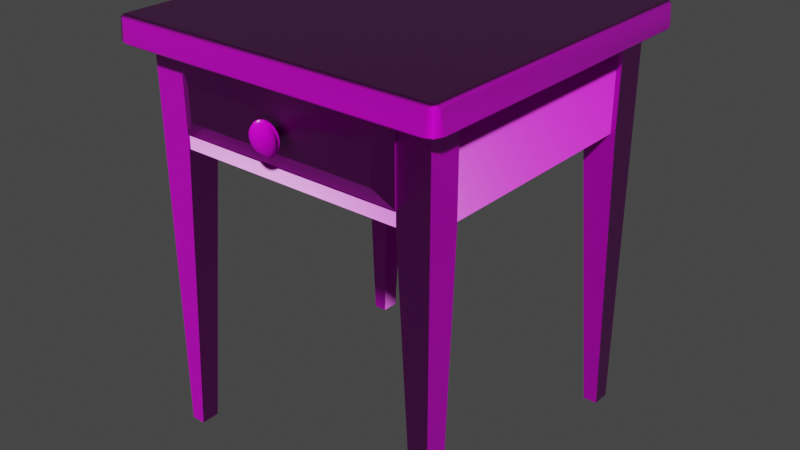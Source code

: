 # Source: painted_wooden_nightstand_4k.blend  (saved by Blender 4.0.36; exported with 4.5.12 LTS)
import bpy
from mathutils import Matrix  # noqa: F401  (used for matrix-valued properties, if any)

bpy.ops.wm.read_factory_settings(use_empty=True)
scene = bpy.context.scene
scene.name = 'Scene'

# ---- collections
col_painted_wooden_nightstand = bpy.data.collections.new('painted_wooden_nightstand'); scene.collection.children.link(col_painted_wooden_nightstand)

# ---- images (referenced by path relative to the original .blend; pixels are not part of the script)
import os
ASSET_DIR = os.environ.get("B2B_ASSET_DIR", "")  # directory of the original .blend (textures are referenced by path, not embedded)
HERE = os.path.dirname(os.path.abspath(__file__))  # packed textures are extracted next to this script under _unpacked/

def load_image(name, relpath, width, height, colorspace="sRGB"):
    """Load a texture the original file referenced (path relative to the .blend, or extracted next to this script)."""
    p = next((c for c in (os.path.join(HERE, relpath), os.path.join(ASSET_DIR, relpath)) if relpath and os.path.exists(c)), "")
    if p:
        img = bpy.data.images.load(p, check_existing=True)
        img.name = name
    else:  # same state as the original file: an image datablock whose file is absent (Cycles renders it pink)
        img = bpy.data.images.new(name, width, height)
        img.source = "FILE"
        img.filepath = "//" + (relpath or name)
    img.colorspace_settings.name = colorspace
    return img
img_painted_wooden_nightstand_diff_png = load_image('painted_wooden_nightstand_diff.png', 'textures/painted_wooden_nightstand_diff_4k.jpg', 1024, 1024, 'sRGB')
img_painted_wooden_nightstand_rough_png = load_image('painted_wooden_nightstand_rough.png', 'textures/painted_wooden_nightstand_rough_4k.exr', 1024, 1024, 'Non-Color')
img_painted_wooden_nightstand_nor_gl_png = load_image('painted_wooden_nightstand_nor_gl.png', 'textures/painted_wooden_nightstand_nor_gl_4k.exr', 1024, 1024, 'Non-Color')

# ---- materials (node trees are filled in below, after node groups)
mat_painted_wooden_nightstand = bpy.data.materials.new('painted_wooden_nightstand')
mat_painted_wooden_nightstand.use_transparent_shadow = False

# ---- node groups
ng_auto_smooth = bpy.data.node_groups.new('Auto Smooth', 'GeometryNodeTree')
_s = ng_auto_smooth.interface.new_socket(name='Geometry', in_out='OUTPUT', socket_type='NodeSocketGeometry')
_s = ng_auto_smooth.interface.new_socket(name='Geometry', in_out='INPUT', socket_type='NodeSocketGeometry')
_s = ng_auto_smooth.interface.new_socket(name='Angle', in_out='INPUT', socket_type='NodeSocketFloat')
_s.subtype = 'ANGLE'
_s.min_value = 0.0
_s.max_value = 3.142
ng_auto_smooth.is_modifier = True
_N = ng_auto_smooth.nodes; _L = ng_auto_smooth.links
n0 = _N.new('NodeGroupOutput'); n0.name = 'Group Output'; n0.location = (480, -100)
n1 = _N.new('NodeGroupInput'); n1.name = 'Group Input'; n1.location = (-420, -300)
n2 = _N.new('NodeGroupInput'); n2.name = 'Group Input.001'; n2.location = (-60, -100)
n3 = _N.new('GeometryNodeSetShadeSmooth'); n3.name = 'Set Shade Smooth'; n3.location = (120, -100)
n3.domain = 'EDGE'
n4 = _N.new('GeometryNodeSetShadeSmooth'); n4.name = 'Set Shade Smooth.001'; n4.location = (300, -100)
n5 = _N.new('GeometryNodeInputMeshEdgeAngle'); n5.name = 'Edge Angle'; n5.location = (-420, -220)
n6 = _N.new('GeometryNodeInputEdgeSmooth'); n6.name = 'Is Edge Smooth'; n6.location = (-60, -160)
n7 = _N.new('GeometryNodeInputShadeSmooth'); n7.name = 'Is Face Smooth'; n7.location = (-240, -340)
n8 = _N.new('FunctionNodeBooleanMath'); n8.name = 'Boolean Math'; n8.location = (-60, -220)
n9 = _N.new('FunctionNodeCompare'); n9.name = 'Compare'; n9.location = (-240, -180)
n9.operation = 'LESS_EQUAL'
_L.new(n5.outputs[0], n9.inputs[0])
_L.new(n4.outputs[0], n0.inputs[0])
_L.new(n1.outputs[1], n9.inputs[1])
_L.new(n9.outputs[0], n8.inputs[0])
_L.new(n7.outputs[0], n8.inputs[1])
_L.new(n2.outputs[0], n3.inputs[0])
_L.new(n6.outputs[0], n3.inputs[1])
_L.new(n3.outputs[0], n4.inputs[0])
_L.new(n8.outputs[0], n3.inputs[2])
n0.is_active_output = True

# ---- material node trees
mat_painted_wooden_nightstand.use_nodes = True; mat_painted_wooden_nightstand.node_tree.nodes.clear()
_N = mat_painted_wooden_nightstand.node_tree.nodes; _L = mat_painted_wooden_nightstand.node_tree.links
n0 = _N.new('ShaderNodeOutputMaterial'); n0.name = 'Material Output'; n0.location = (300, 300)
n1 = _N.new('ShaderNodeBsdfPrincipled'); n1.name = 'Principled BSDF'; n1.location = (10, 300)
n1.inputs[3].default_value = 1.45
n2 = _N.new('ShaderNodeTexImage'); n2.name = 'Image Texture'; n2.location = (86, -40)
n2.label = 'Base Color'
n2.image = img_painted_wooden_nightstand_diff_png
n3 = _N.new('ShaderNodeTexImage'); n3.name = 'Image Texture.001'; n3.location = (86, -320)
n3.label = 'Roughness'
n3.image = img_painted_wooden_nightstand_rough_png
n4 = _N.new('ShaderNodeTexImage'); n4.name = 'Image Texture.002'; n4.location = (86, -600)
n4.label = 'Normal'
n4.image = img_painted_wooden_nightstand_nor_gl_png
n5 = _N.new('ShaderNodeNormalMap'); n5.name = 'Normal Map'; n5.location = (-240, -60)
n6 = _N.new('ShaderNodeMapping'); n6.name = 'Mapping'; n6.location = (230, -40)
n7 = _N.new('NodeReroute'); n7.name = 'Reroute'; n7.location = (36, -495)
n7.width = 16
n7.socket_idname = 'NodeSocketVector'
n8 = _N.new('ShaderNodeTexCoord'); n8.name = 'Texture Coordinate'; n8.location = (30, -40)
n9 = _N.new('NodeFrame'); n9.name = 'Frame'; n9.location = (-1270, 340)
n9.label = 'Mapping'
n9.width = 400
n10 = _N.new('NodeFrame'); n10.name = 'Frame.001'; n10.location = (-626, 540)
n10.label = 'Textures'
n10.width = 356
n2.parent = n10
n3.parent = n10
n4.parent = n10
n6.parent = n9
n7.parent = n10
n8.parent = n9
_L.new(n1.outputs[0], n0.inputs[0])
_L.new(n2.outputs[0], n1.inputs[0])
_L.new(n3.outputs[0], n1.inputs[2])
_L.new(n4.outputs[0], n5.inputs[1])
_L.new(n5.outputs[0], n1.inputs[5])
_L.new(n7.outputs[0], n2.inputs[0])
_L.new(n7.outputs[0], n3.inputs[0])
_L.new(n7.outputs[0], n4.inputs[0])
_L.new(n6.outputs[0], n7.inputs[0])
_L.new(n8.outputs[2], n6.inputs[0])
n0.is_active_output = True

# ---- world
world_world = bpy.data.worlds.new('World'); scene.world = world_world
world_world.use_nodes = True; world_world.node_tree.nodes.clear()
_N = world_world.node_tree.nodes; _L = world_world.node_tree.links
n0 = _N.new('ShaderNodeOutputWorld'); n0.name = 'World Output'; n0.location = (300, 300)
n1 = _N.new('ShaderNodeBackground'); n1.name = 'Background'; n1.location = (10, 300)
n1.inputs[0].default_value = (0.05088, 0.05088, 0.05088, 1.0)
_L.new(n1.outputs[0], n0.inputs[0])
n0.is_active_output = True
world_world.color = (0.05088, 0.05088, 0.05088)
world_world.use_sun_shadow = False
world_world.sun_shadow_jitter_overblur = 0.0

# ---- meshes
me_nightstand_024 = bpy.data.meshes.new('nightstand.024')
me_nightstand_024.from_pydata([(-0.2206, -0.2204, -1.672e-08), (-0.1992, -0.2204, -1.672e-08), (-0.2206, -0.1924, -1.672e-08), (-0.1992, -0.1924, -1.672e-08), (-0.2206, -0.1723, 0.4416), (-0.2206, -0.2204, 0.5807), (-0.1724, -0.2204, 0.4416), (-0.1724, -0.1723, 0.4416), (-0.2206, -0.1723, 0.5807), (-0.1724, -0.2204, 0.5807), (-0.1724, -0.1723, 0.5807), (0.2206, -0.2204, 1.672e-08), (0.1992, -0.2204, 1.672e-08), (0.2206, -0.1924, 1.672e-08), (0.1992, -0.1924, 1.672e-08), (0.2206, -0.1723, 0.4416), (0.2206, -0.2204, 0.5807), (0.1724, -0.2204, 0.4416), (0.1724, -0.1723, 0.4416), (0.2206, -0.1723, 0.5807), (0.1724, -0.2204, 0.5807), (0.1724, -0.1723, 0.5807), (-0.2206, 0.2204, 3.345e-08), (-0.1992, 0.2204, 3.345e-08), (-0.2206, 0.1924, 3.345e-08), (-0.1992, 0.1924, 3.345e-08), (-0.2206, 0.1723, 0.4416), (-0.2206, 0.2204, 0.5807), (-0.1724, 0.2204, 0.4416), (-0.1724, 0.1723, 0.4416), (-0.2206, 0.1723, 0.5807), (-0.1724, 0.2204, 0.5807), (-0.1724, 0.1723, 0.5807), (0.2206, 0.2204, 3.345e-08), (0.1992, 0.2204, 3.345e-08), (0.2206, 0.1924, 3.345e-08), (0.1992, 0.1924, 3.345e-08), (0.2206, 0.1723, 0.4416), (0.2206, 0.2204, 0.5807), (0.1724, 0.2204, 0.4416), (0.1724, 0.1723, 0.4416), (0.2206, 0.1723, 0.5807), (0.1724, 0.2204, 0.5807), (0.1724, 0.1723, 0.5807), (-0.2125, -0.1764, 0.444), (-0.1798, -0.1764, 0.444), (-0.2125, 0.1765, 0.444), (-0.1798, 0.1765, 0.444), (-0.2125, -0.1764, 0.5819), (-0.1798, -0.1764, 0.5819), (-0.2125, 0.1765, 0.5819), (-0.1798, 0.1765, 0.5819), (0.1808, -0.1764, 0.444), (0.2135, -0.1764, 0.444), (0.1808, 0.1765, 0.444), (0.2135, 0.1765, 0.444), (0.1808, -0.1764, 0.5819), (0.2135, -0.1764, 0.5819), (0.1808, 0.1765, 0.5819), (0.2135, 0.1765, 0.5819), (0.1746, 0.1808, 0.444), (0.1746, 0.2135, 0.444), (-0.1783, 0.1808, 0.444), (-0.1783, 0.2135, 0.444), (0.1746, 0.1808, 0.5819), (0.1746, 0.2135, 0.5819), (-0.1783, 0.1808, 0.5819), (-0.1783, 0.2135, 0.5819), (-0.2441, -0.2445, 0.6155), (-0.2472, -0.2476, 0.6115), (-0.2397, -0.251, 0.6115), (-0.2505, -0.2401, 0.6115), (-0.2441, 0.2399, 0.6155), (-0.2505, 0.2355, 0.6115), (-0.2472, 0.243, 0.6115), (-0.2397, 0.2464, 0.6115), (0.2419, -0.2445, 0.6155), (0.2483, -0.2401, 0.6115), (0.2449, -0.2476, 0.6115), (0.2374, -0.251, 0.6115), (0.2419, 0.2399, 0.6155), (0.2374, 0.2464, 0.6115), (0.2449, 0.243, 0.6115), (0.2483, 0.2355, 0.6115), (-0.2337, -0.2502, 0.5777), (-0.2498, -0.2342, 0.5777), (-0.2451, -0.2455, 0.5777), (-0.2377, -0.2539, 0.5813), (-0.2534, -0.2381, 0.5813), (-0.2488, -0.2492, 0.5813), (-0.2498, 0.2296, 0.5777), (-0.2337, 0.2456, 0.5777), (-0.2451, 0.2409, 0.5777), (-0.2534, 0.2335, 0.5813), (-0.2377, 0.2492, 0.5813), (-0.2488, 0.2446, 0.5813), (0.2475, -0.2342, 0.5777), (0.2315, -0.2502, 0.5777), (0.2428, -0.2455, 0.5777), (0.2512, -0.2381, 0.5813), (0.2354, -0.2539, 0.5813), (0.2465, -0.2492, 0.5813), (0.2315, 0.2456, 0.5777), (0.2475, 0.2296, 0.5777), (0.2428, 0.2409, 0.5777), (0.2354, 0.2492, 0.5813), (0.2512, 0.2335, 0.5813), (0.2465, 0.2446, 0.5813), (-0.1818, -0.2179, 0.4444), (-0.1818, -0.2179, 0.4652), (-0.1818, -0.186, 0.4444), (-0.1818, -0.186, 0.4652), (0.1775, -0.186, 0.4652), (0.1775, -0.186, 0.4444), (0.1775, -0.2179, 0.4444), (0.1775, -0.2179, 0.4652), (-0.1818, -0.2179, 0.5652), (-0.1818, -0.2179, 0.586), (-0.1818, -0.186, 0.5652), (-0.1818, -0.186, 0.586), (0.1775, -0.186, 0.586), (0.1775, -0.186, 0.5652), (0.1775, -0.2179, 0.5652), (0.1775, -0.2179, 0.586), (-0.2337, 0.2296, 0.5777), (0.2315, 0.2296, 0.5777), (0.2315, -0.2342, 0.5777), (-0.2337, -0.2342, 0.5777)], [], [(0, 2, 3, 1), (7, 4, 8, 10), (3, 2, 4, 7), (0, 1, 6, 5), (1, 3, 7, 6), (2, 0, 5, 4), (5, 6, 9), (6, 7, 10, 9), (4, 5, 8), (11, 12, 14, 13), (18, 21, 19, 15), (14, 18, 15, 13), (11, 16, 17, 12), (12, 17, 18, 14), (13, 15, 16, 11), (16, 20, 17), (17, 20, 21, 18), (15, 19, 16), (22, 23, 25, 24), (29, 32, 30, 26), (25, 29, 26, 24), (22, 27, 28, 23), (23, 28, 29, 25), (24, 26, 27, 22), (27, 31, 28), (28, 31, 32, 29), (26, 30, 27), (33, 35, 36, 34), (40, 37, 41, 43), (36, 35, 37, 40), (33, 34, 39, 38), (34, 36, 40, 39), (35, 33, 38, 37), (38, 39, 42), (39, 40, 43, 42), (37, 38, 41), (44, 46, 47, 45), (45, 47, 51, 49), (46, 44, 48, 50), (52, 54, 55, 53), (53, 55, 59, 57), (54, 52, 56, 58), (60, 62, 63, 61), (61, 63, 67, 65), (62, 60, 64, 66), (94, 91, 92, 95), (85, 88, 93, 90), (87, 70, 69, 89), (74, 95, 93, 73), (68, 71, 69, 70), (75, 94, 95, 74), (72, 75, 74, 73), (99, 77, 78, 101), (101, 78, 79, 100), (76, 79, 78, 77), (82, 107, 105, 81), (83, 106, 107, 82), (80, 83, 82, 81), (81, 105, 94, 75), (80, 76, 77, 83), (68, 72, 73, 71), (68, 76, 80, 72), (72, 80, 81, 75), (70, 87, 100, 79), (95, 92, 90, 93), (84, 87, 89, 86), (86, 89, 88, 85), (106, 103, 104, 107), (107, 104, 102, 105), (100, 97, 98, 101), (101, 98, 96, 99), (84, 97, 100, 87), (91, 94, 105, 102), (73, 93, 88, 71), (76, 68, 70, 79), (126, 98, 97), (77, 99, 106, 83), (96, 103, 106, 99), (110, 113, 114, 108), (119, 120, 121, 118), (109, 115, 112, 111), (109, 108, 114, 115), (111, 112, 113, 110), (118, 121, 122, 116), (117, 116, 122, 123), (89, 69, 71, 88), (127, 86, 85), (104, 125, 102), (92, 124, 90), (91, 102, 125, 124), (127, 126, 97, 84), (124, 125, 126, 127), (125, 103, 96, 126), (90, 124, 127, 85), (126, 96, 98), (127, 84, 86), (104, 103, 125), (92, 91, 124)])
me_nightstand_024.polygons.foreach_set('use_smooth', [True] * 98)
_k = set([(0, 1), (0, 2), (0, 5), (1, 3), (1, 6), (2, 3), (2, 4), (3, 7), (4, 8), (6, 9), (7, 10), (11, 12), (11, 13), (11, 16), (12, 14), (12, 17), (13, 14), (13, 15), (14, 18), (15, 19), (17, 20), (18, 21), (22, 23), (22, 24), (22, 27), (23, 25), (23, 28), (24, 25), (24, 26), (25, 29), (26, 30), (28, 31), (29, 32), (33, 34), (33, 35), (33, 38), (34, 36), (34, 39), (35, 36), (35, 37), (36, 40), (37, 41), (39, 42), (40, 43), (44, 45), (44, 46), (45, 47), (46, 47), (48, 50), (49, 51), (52, 53), (52, 54), (53, 55), (54, 55), (56, 58), (57, 59), (60, 61), (60, 62), (61, 63), (62, 63), (64, 66), (65, 67), (84, 86), (84, 97), (85, 86), (85, 90), (90, 92), (91, 92), (91, 102), (96, 98), (96, 103), (97, 98), (102, 104), (103, 104), (108, 114), (109, 115), (110, 113), (111, 112), (116, 122), (118, 121)])
me_nightstand_024.attributes.new('sharp_edge', 'BOOLEAN', 'EDGE').data.foreach_set('value', [ (min(e.vertices), max(e.vertices)) in _k for e in me_nightstand_024.edges])
_uv = me_nightstand_024.uv_layers.new(name='UVMap')
_uv.uv.foreach_set('vector', [0.1168, 0.1801, 0.1367, 0.1801, 0.1367, 0.1953, 0.1168, 0.1953, 0.4698, 0.8788, 0.4698, 0.9094, 0.3813, 0.9094, 0.3813, 0.8788, 0.7511, 0.8958, 0.7511, 0.9094, 0.4698, 0.9094, 0.4698, 0.8788, 0.9363, 0.7515, 0.9227, 0.7515, 0.9056, 0.4705, 0.9363, 0.382, 0.811, 0.382, 0.8288, 0.382, 0.8416, 0.6635, 0.811, 0.6635, 0.7513, 0.8519, 0.7513, 0.8698, 0.3819, 0.8698, 0.4704, 0.8392, 0.9363, 0.382, 0.9056, 0.4705, 0.9056, 0.382, 0.811, 0.6635, 0.8416, 0.6635, 0.8416, 0.752, 0.811, 0.752, 0.4704, 0.8392, 0.3819, 0.8698, 0.3819, 0.8392, 0.08909, 0.1801, 0.08909, 0.1953, 0.1089, 0.1953, 0.1089, 0.1801, 0.9307, 0.09244, 0.9307, 0.003956, 0.9, 0.003956, 0.9, 0.09244, 0.9136, 0.3737, 0.9307, 0.09244, 0.9, 0.09244, 0.9, 0.3737, 0.9442, 0.382, 0.9442, 0.7515, 0.9749, 0.663, 0.9578, 0.382, 0.374, 0.8253, 0.09244, 0.8253, 0.09244, 0.8559, 0.374, 0.8431, 0.8743, 0.1286, 0.8616, 0.4106, 0.8921, 0.4994, 0.8921, 0.1286, 0.9442, 0.7515, 0.9749, 0.7515, 0.9749, 0.663, 0.09244, 0.8253, 0.003961, 0.8253, 0.003961, 0.8559, 0.09244, 0.8559, 0.8616, 0.4106, 0.8616, 0.4994, 0.8921, 0.4994, 0.09123, 0.219, 0.09123, 0.2039, 0.1111, 0.2039, 0.1111, 0.219, 0.9171, 0.7899, 0.9171, 0.8784, 0.8864, 0.8784, 0.8864, 0.7899, 0.9, 0.5086, 0.9171, 0.7899, 0.8864, 0.7899, 0.8864, 0.5086, 0.7426, 0.949, 0.3731, 0.949, 0.4616, 0.9183, 0.7426, 0.9354, 0.8375, 0.3752, 0.8375, 0.09274, 0.868, 0.09274, 0.8553, 0.3752, 0.003961, 0.8698, 0.285, 0.857, 0.3734, 0.8876, 0.003961, 0.8876, 0.3731, 0.949, 0.3731, 0.9183, 0.4616, 0.9183, 0.8375, 0.09274, 0.8375, 0.003959, 0.868, 0.003959, 0.868, 0.09274, 0.285, 0.857, 0.3734, 0.857, 0.3734, 0.8876, 0.8911, 0.07917, 0.8911, 0.09902, 0.8759, 0.09902, 0.8759, 0.07917, 0.9269, 0.2846, 0.9573, 0.2846, 0.9573, 0.3723, 0.9269, 0.3723, 0.9438, 0.005937, 0.9573, 0.005937, 0.9573, 0.2846, 0.9269, 0.2846, 0.3734, 0.8966, 0.3734, 0.9102, 0.09244, 0.9272, 0.00396, 0.8966, 0.8296, 0.374, 0.8118, 0.374, 0.799, 0.09244, 0.8296, 0.09244, 0.8607, 0.5086, 0.8785, 0.5086, 0.8785, 0.8781, 0.8479, 0.7896, 0.00396, 0.8966, 0.09244, 0.9272, 0.00396, 0.9272, 0.8296, 0.09244, 0.799, 0.09244, 0.799, 0.003963, 0.8296, 0.003963, 0.8479, 0.7896, 0.8785, 0.8781, 0.8479, 0.8781, 0.3461, 0.7986, 0.1216, 0.7986, 0.1216, 0.7778, 0.3461, 0.7778, 0.1215, 0.6545, 0.003955, 0.6545, 0.003955, 0.4869, 0.1215, 0.4869, 0.7925, 0.4493, 0.7925, 0.5668, 0.6249, 0.5668, 0.6249, 0.4493, 0.1511, 0.2285, 0.1511, 0.003957, 0.1719, 0.003957, 0.1719, 0.2285, 0.3781, 0.1715, 0.2605, 0.1715, 0.2605, 0.003958, 0.3781, 0.003959, 0.617, 0.4493, 0.617, 0.5668, 0.4494, 0.5668, 0.4494, 0.4493, 0.1798, 0.2285, 0.1798, 0.003958, 0.2006, 0.003958, 0.2006, 0.2285, 0.1432, 0.1715, 0.02565, 0.1715, 0.02565, 0.003963, 0.1432, 0.003962, 0.4302, 0.6935, 0.4302, 0.5759, 0.5978, 0.5759, 0.5978, 0.6935, 0.01186, 0.9562, 0.014, 0.9598, 0.005525, 0.9604, 0.003997, 0.9563, 0.6783, 0.9895, 0.6761, 0.9859, 0.9843, 0.9858, 0.9822, 0.9894, 0.6529, 0.9779, 0.6543, 0.9581, 0.6598, 0.958, 0.6608, 0.978, 0.9911, 0.9659, 0.9921, 0.9859, 0.9843, 0.9858, 0.9857, 0.966, 0.7845, 0.3274, 0.7896, 0.3248, 0.7872, 0.3301, 0.7819, 0.3325, 0.01043, 0.9364, 0.01186, 0.9562, 0.003997, 0.9563, 0.004982, 0.9362, 0.7845, 0.009069, 0.7819, 0.00396, 0.7872, 0.006356, 0.7896, 0.01166, 0.9697, 0.3203, 0.9894, 0.3218, 0.9896, 0.3272, 0.9696, 0.3282, 0.3356, 0.978, 0.3366, 0.958, 0.342, 0.9581, 0.3435, 0.9779, 0.4653, 0.3274, 0.4679, 0.3325, 0.4626, 0.3301, 0.4602, 0.3248, 0.3278, 0.9362, 0.3288, 0.9562, 0.321, 0.9561, 0.3224, 0.9364, 0.9894, 0.01042, 0.9697, 0.01183, 0.9696, 0.003996, 0.9896, 0.004976, 0.4653, 0.009069, 0.4601, 0.01166, 0.4625, 0.006354, 0.4679, 0.00396, 0.3224, 0.9364, 0.321, 0.9561, 0.01186, 0.9562, 0.01043, 0.9364, 0.4653, 0.009069, 0.4653, 0.3274, 0.4602, 0.3248, 0.4601, 0.01166, 0.7845, 0.3274, 0.7845, 0.009069, 0.7896, 0.01166, 0.7896, 0.3248, 0.7845, 0.3274, 0.4653, 0.3274, 0.4653, 0.009069, 0.7845, 0.009069, 0.7845, 0.009069, 0.4653, 0.009069, 0.4679, 0.00396, 0.7819, 0.00396, 0.6543, 0.9581, 0.6529, 0.9779, 0.3435, 0.9779, 0.342, 0.9581, 0.9921, 0.9859, 0.9906, 0.9901, 0.9822, 0.9894, 0.9843, 0.9858, 0.6508, 0.9815, 0.6529, 0.9779, 0.6608, 0.978, 0.6592, 0.9822, 0.6698, 0.9901, 0.6683, 0.9859, 0.6761, 0.9859, 0.6783, 0.9895, 0.9697, 0.01183, 0.966, 0.01396, 0.9654, 0.005529, 0.9696, 0.003996, 0.3288, 0.9562, 0.3273, 0.9604, 0.3188, 0.9597, 0.321, 0.9561, 0.3435, 0.9779, 0.3456, 0.9815, 0.3372, 0.9822, 0.3356, 0.978, 0.9696, 0.3282, 0.9654, 0.3266, 0.966, 0.3182, 0.9697, 0.3203, 0.6508, 0.9815, 0.3456, 0.9815, 0.3435, 0.9779, 0.6529, 0.9779, 0.014, 0.9598, 0.01186, 0.9562, 0.321, 0.9561, 0.3188, 0.9597, 0.9857, 0.966, 0.9843, 0.9858, 0.6761, 0.9859, 0.6747, 0.966, 0.4653, 0.3274, 0.7845, 0.3274, 0.7819, 0.3325, 0.4679, 0.3325, 0.189, 0.4714, 0.1933, 0.4757, 0.189, 0.4775, 0.9894, 0.3218, 0.9697, 0.3203, 0.9697, 0.01183, 0.9894, 0.01042, 0.966, 0.3182, 0.966, 0.01396, 0.9697, 0.01183, 0.9697, 0.3203, 0.9876, 0.9069, 0.759, 0.9069, 0.759, 0.8867, 0.9876, 0.8867, 0.9828, 0.8026, 0.9828, 0.574, 0.996, 0.574, 0.996, 0.8026, 0.759, 0.9164, 0.9876, 0.9164, 0.9876, 0.9366, 0.759, 0.9366, 0.9903, 0.5651, 0.977, 0.5651, 0.977, 0.3365, 0.9903, 0.3365, 0.3939, 0.2083, 0.2605, 0.2083, 0.2605, 0.1801, 0.3939, 0.1801, 0.2455, 0.9881, 0.01688, 0.9881, 0.01688, 0.9678, 0.2455, 0.9678, 0.203, 0.287, 0.2313, 0.287, 0.2313, 0.4204, 0.203, 0.4204, 0.6683, 0.9859, 0.6693, 0.9659, 0.6747, 0.966, 0.6761, 0.9859, 0.01012, 0.4714, 0.005764, 0.4757, 0.003959, 0.4714, 0.1933, 0.2888, 0.189, 0.2931, 0.189, 0.287, 0.005764, 0.2888, 0.01012, 0.2931, 0.003959, 0.2931, 0.01012, 0.287, 0.189, 0.287, 0.189, 0.2931, 0.01012, 0.2931, 0.01012, 0.4714, 0.189, 0.4714, 0.189, 0.4775, 0.01012, 0.4775, 0.01012, 0.2931, 0.189, 0.2931, 0.189, 0.4714, 0.01012, 0.4714, 0.189, 0.2931, 0.1951, 0.2931, 0.1951, 0.4714, 0.189, 0.4714, 0.003959, 0.2931, 0.01012, 0.2931, 0.01012, 0.4714, 0.003959, 0.4714, 0.189, 0.4714, 0.1951, 0.4714, 0.1933, 0.4757, 0.01012, 0.4714, 0.01012, 0.4775, 0.005764, 0.4757, 0.1933, 0.2888, 0.1951, 0.2931, 0.189, 0.2931, 0.005764, 0.2888, 0.01012, 0.287, 0.01012, 0.2931])
me_nightstand_024.materials.append(mat_painted_wooden_nightstand)
me_nightstand_024.use_remesh_fix_poles = True
me_nightstand_024.use_remesh_preserve_attributes = False
me_nightstand_024.update()
me_nightstand_025 = bpy.data.meshes.new('nightstand.025')
me_nightstand_025.from_pydata([(-0.1482, -0.02162, 0.02702), (0.148, -0.02162, 0.02702), (-0.1699, 0.01145, 0.05038), (0.1732, 0.01145, 0.05038), (-0.1699, 0.01145, -0.04453), (-0.1482, -0.02162, -0.02117), (0.148, -0.02162, -0.02117), (0.1732, 0.01145, -0.04453), (-0.1699, -0.01128, 0.05038), (0.1732, -0.01128, 0.05038), (-0.1699, -0.01128, -0.04453), (0.1732, -0.01128, -0.04453), (-0.1677, 0.007106, 0.0494), (-0.1677, 0.007106, -0.04414), (-0.1474, 0.007106, 0.0494), (-0.1474, 0.007106, -0.04414), (-0.1677, 0.3757, 0.0494), (-0.1677, 0.3757, -0.04414), (-0.1474, 0.3544, -0.04414), (-0.1474, 0.3544, 0.0494), (0.1481, 0.007106, 0.0494), (0.1481, 0.007106, -0.04414), (0.1684, 0.007106, 0.0494), (0.1684, 0.007106, -0.04414), (0.1684, 0.3757, 0.0494), (0.1684, 0.3757, -0.04414), (0.1481, 0.3544, 0.0494), (0.1481, 0.3544, -0.04414), (-0.1569, 0.00343, -0.04435), (0.1602, 0.00343, -0.04435), (-0.1569, 0.365, -0.04435), (0.1602, 0.365, -0.04368), (-0.0002539, -0.02674, 0.01092), (-0.003269, -0.02674, 0.01039), (-0.005921, -0.02674, 0.008861), (-0.00789, -0.02674, 0.006516), (-0.008937, -0.02674, 0.003638), (-0.008937, -0.02674, 0.0005761), (-0.00789, -0.02674, -0.002301), (-0.005921, -0.02674, -0.004647), (-0.003269, -0.02674, -0.006178), (-0.0002539, -0.02674, -0.00671), (0.002762, -0.02674, -0.006178), (0.005414, -0.02674, -0.004647), (0.007382, -0.02674, -0.002301), (0.008429, -0.02674, 0.0005761), (0.008429, -0.02674, 0.003638), (0.007382, -0.02674, 0.006516), (0.005414, -0.02674, 0.008861), (0.002762, -0.02674, 0.01039), (-0.0002539, -0.03778, 0.02543), (-0.008231, -0.03778, 0.02402), (-0.01525, -0.03778, 0.01997), (-0.02045, -0.03778, 0.01377), (-0.02322, -0.03778, 0.006157), (-0.02322, -0.03778, -0.001943), (-0.02045, -0.03778, -0.009554), (-0.01525, -0.03778, -0.01576), (-0.008231, -0.03778, -0.01981), (-0.0002539, -0.03778, -0.02122), (0.007723, -0.03778, -0.01981), (0.01474, -0.03778, -0.01576), (0.01994, -0.03778, -0.009554), (0.02271, -0.03778, -0.001943), (0.02271, -0.03778, 0.006157), (0.01994, -0.03778, 0.01377), (0.01474, -0.03778, 0.01997), (0.007723, -0.03778, 0.02402), (-0.0002539, -0.0429, 0.02246), (-0.007214, -0.0429, 0.02123), (-0.01333, -0.0429, 0.0177), (-0.01788, -0.0429, 0.01228), (-0.02029, -0.0429, 0.005641), (-0.02029, -0.0429, -0.001426), (-0.01788, -0.0429, -0.008067), (-0.01333, -0.0429, -0.01348), (-0.007214, -0.0429, -0.01701), (-0.0002539, -0.0429, -0.01824), (0.006706, -0.0429, -0.01701), (0.01283, -0.0429, -0.01348), (0.01737, -0.0429, -0.008067), (0.01979, -0.0429, -0.001426), (0.01979, -0.0429, 0.005641), (0.01737, -0.0429, 0.01228), (0.01283, -0.0429, 0.0177), (0.006706, -0.0429, 0.02123), (-0.0002539, -0.04728, 0.01419), (-0.004385, -0.04728, 0.01346), (-0.008017, -0.04728, 0.01136), (-0.01071, -0.04728, 0.008146), (-0.01215, -0.04728, 0.004205), (-0.01215, -0.04728, 9.9e-06), (-0.01071, -0.04728, -0.003932), (-0.008017, -0.04728, -0.007145), (-0.004385, -0.04728, -0.009242), (-0.0002539, -0.04728, -0.009971), (0.003877, -0.04728, -0.009242), (0.00751, -0.04728, -0.007145), (0.01021, -0.04728, -0.003932), (0.01164, -0.04728, 9.9e-06), (0.01164, -0.04728, 0.004205), (0.01021, -0.04728, 0.008146), (0.00751, -0.04728, 0.01136), (0.003877, -0.04728, 0.01346), (-0.0002539, -0.02144, 0.008322), (-0.002379, -0.02144, 0.007947), (-0.004248, -0.02144, 0.006868), (-0.005636, -0.02144, 0.005214), (-0.006374, -0.02144, 0.003186), (-0.006374, -0.02144, 0.001028), (-0.005636, -0.02144, -0.001), (-0.004248, -0.02144, -0.002653), (-0.002379, -0.02144, -0.003732), (-0.0002539, -0.02144, -0.004107), (0.001872, -0.02144, -0.003732), (0.003741, -0.02144, -0.002653), (0.005128, -0.02144, -0.001), (0.005866, -0.02144, 0.001028), (0.005866, -0.02144, 0.003186), (0.005128, -0.02144, 0.005214), (0.003741, -0.02144, 0.006868), (0.001872, -0.02144, 0.007947), (-0.0002539, -0.04861, 0.002107), (-0.0002539, -0.03415, 0.02472), (-0.0002539, -0.02951, 0.0196), (-0.006238, -0.02951, 0.01855), (-0.007988, -0.03415, 0.02336), (-0.0115, -0.02951, 0.01551), (-0.01479, -0.03415, 0.01943), (-0.01541, -0.02951, 0.01086), (-0.01984, -0.03415, 0.01341), (-0.01748, -0.02951, 0.005145), (-0.02252, -0.03415, 0.006034), (-0.01748, -0.02951, -0.000931), (-0.02252, -0.03415, -0.001819), (-0.01541, -0.02951, -0.006641), (-0.01984, -0.03415, -0.009199), (-0.0115, -0.02951, -0.0113), (-0.01479, -0.03415, -0.01521), (-0.006238, -0.02951, -0.01433), (-0.007988, -0.03415, -0.01914), (-0.0002539, -0.02951, -0.01539), (-0.0002539, -0.03415, -0.02051), (0.00573, -0.02951, -0.01433), (0.00748, -0.03415, -0.01914), (0.01099, -0.02951, -0.0113), (0.01428, -0.03415, -0.01521), (0.0149, -0.02951, -0.006641), (0.01933, -0.03415, -0.009199), (0.01698, -0.02951, -0.000931), (0.02202, -0.03415, -0.001819), (0.01698, -0.02951, 0.005145), (0.02202, -0.03415, 0.006034), (0.0149, -0.02951, 0.01086), (0.01933, -0.03415, 0.01341), (0.01099, -0.02951, 0.01551), (0.01428, -0.03415, 0.01943), (0.00573, -0.02951, 0.01855), (0.00748, -0.03415, 0.02336), (0.1602, 0.00343, -0.04201), (-0.1569, 0.00343, -0.04201), (0.1602, 0.365, -0.04201), (-0.1569, 0.365, -0.04201)], [], [(8, 9, 3, 2), (10, 4, 7, 11), (9, 11, 7, 3), (2, 4, 10, 8), (3, 7, 4, 2), (0, 5, 6, 1), (1, 9, 8, 0), (5, 10, 11, 6), (6, 11, 9, 1), (0, 8, 10, 5), (25, 17, 16, 24), (13, 12, 16, 17), (27, 26, 19, 18), (15, 13, 17, 18), (14, 15, 18, 19), (12, 14, 19, 16), (24, 16, 19, 26), (27, 18, 17, 25), (22, 23, 25, 24), (21, 20, 26, 27), (25, 23, 21, 27), (26, 20, 22, 24), (28, 30, 31, 29), (107, 108, 36, 35), (104, 105, 33, 32), (115, 116, 44, 43), (108, 109, 37, 36), (116, 117, 45, 44), (109, 110, 38, 37), (117, 118, 46, 45), (110, 111, 39, 38), (118, 119, 47, 46), (111, 112, 40, 39), (119, 120, 48, 47), (112, 113, 41, 40), (105, 106, 34, 33), (120, 121, 49, 48), (113, 114, 42, 41), (106, 107, 35, 34), (114, 115, 43, 42), (138, 140, 58, 57), (154, 156, 66, 65), (140, 142, 59, 58), (158, 123, 50, 67), (156, 158, 67, 66), (142, 144, 60, 59), (128, 130, 53, 52), (144, 146, 61, 60), (130, 132, 54, 53), (32, 33, 125, 124), (146, 148, 62, 61), (132, 134, 55, 54), (148, 150, 63, 62), (134, 136, 56, 55), (150, 152, 64, 63), (136, 138, 57, 56), (152, 154, 65, 64), (41, 42, 143, 141), (34, 35, 129, 127), (126, 128, 52, 51), (42, 43, 145, 143), (35, 36, 131, 129), (43, 44, 147, 145), (36, 37, 133, 131), (44, 45, 149, 147), (37, 38, 135, 133), (45, 46, 151, 149), (38, 39, 137, 135), (46, 47, 153, 151), (39, 40, 139, 137), (49, 32, 124, 157), (47, 48, 155, 153), (40, 41, 141, 139), (33, 34, 127, 125), (48, 49, 157, 155), (60, 61, 79, 78), (53, 54, 72, 71), (61, 62, 80, 79), (54, 55, 73, 72), (62, 63, 81, 80), (55, 56, 74, 73), (63, 64, 82, 81), (56, 57, 75, 74), (64, 65, 83, 82), (57, 58, 76, 75), (50, 51, 69, 68), (65, 66, 84, 83), (58, 59, 77, 76), (51, 52, 70, 69), (66, 67, 85, 84), (59, 60, 78, 77), (52, 53, 71, 70), (67, 50, 68, 85), (79, 80, 98, 97), (72, 73, 91, 90), (80, 81, 99, 98), (73, 74, 92, 91), (81, 82, 100, 99), (74, 75, 93, 92), (82, 83, 101, 100), (75, 76, 94, 93), (68, 69, 87, 86), (83, 84, 102, 101), (76, 77, 95, 94), (69, 70, 88, 87), (84, 85, 103, 102), (77, 78, 96, 95), (70, 71, 89, 88), (85, 68, 86, 103), (78, 79, 97, 96), (71, 72, 90, 89), (121, 104, 32, 49), (122, 103, 86), (122, 92, 93), (122, 99, 100), (122, 91, 92), (122, 98, 99), (122, 90, 91), (122, 97, 98), (122, 89, 90), (122, 96, 97), (122, 88, 89), (122, 95, 96), (122, 87, 88), (122, 94, 95), (122, 86, 87), (122, 93, 94), (102, 103, 122), (122, 100, 101), (122, 101, 102), (126, 123, 124, 125), (128, 126, 125, 127), (130, 128, 127, 129), (132, 130, 129, 131), (134, 132, 131, 133), (136, 134, 133, 135), (138, 136, 135, 137), (140, 138, 137, 139), (142, 140, 139, 141), (144, 142, 141, 143), (146, 144, 143, 145), (148, 146, 145, 147), (150, 148, 147, 149), (152, 150, 149, 151), (154, 152, 151, 153), (156, 154, 153, 155), (158, 156, 155, 157), (123, 158, 157, 124), (123, 126, 51, 50), (160, 159, 161, 162), (28, 30, 162, 160), (29, 28, 160, 159), (31, 29, 159, 161), (30, 31, 161, 162)])
me_nightstand_025.polygons.foreach_set('use_smooth', [True] * 154)
_k = set([(2, 3), (2, 4), (2, 8), (3, 7), (3, 9), (4, 7), (4, 10), (7, 11), (8, 9), (8, 10), (9, 11), (10, 11), (12, 16), (13, 17), (14, 19), (15, 18), (16, 17), (16, 24), (17, 25), (18, 19), (18, 27), (19, 26), (20, 26), (21, 27), (22, 24), (23, 25), (24, 25), (26, 27)])
me_nightstand_025.attributes.new('sharp_edge', 'BOOLEAN', 'EDGE').data.foreach_set('value', [ (min(e.vertices), max(e.vertices)) in _k for e in me_nightstand_025.edges])
_uv = me_nightstand_025.uv_layers.new(name='UVMap')
_uv.uv.foreach_set('vector', [0.9637, 0.946, 0.7505, 0.946, 0.7505, 0.9599, 0.9637, 0.9599, 0.386, 0.1313, 0.4168, 0.1313, 0.4168, 0.003961, 0.386, 0.003961, 0.892, 0.07125, 0.892, 0.003955, 0.8759, 0.003955, 0.8759, 0.07125, 0.4179, 0.2078, 0.4179, 0.1405, 0.4018, 0.1405, 0.4018, 0.2078, 0.3398, 0.7689, 0.3398, 0.7085, 0.1216, 0.7085, 0.1216, 0.7689, 0.7765, 0.4141, 0.7773, 0.3649, 0.478, 0.365, 0.4774, 0.4144, 0.4774, 0.4144, 0.4495, 0.4404, 0.8017, 0.4404, 0.7765, 0.4141, 0.7773, 0.3649, 0.8021, 0.3384, 0.4497, 0.3392, 0.478, 0.365, 0.478, 0.365, 0.4497, 0.3392, 0.4495, 0.4404, 0.4774, 0.4144, 0.7765, 0.4141, 0.8017, 0.4404, 0.8021, 0.3384, 0.7773, 0.3649, 0.7092, 0.7621, 0.4955, 0.7621, 0.4955, 0.7026, 0.7092, 0.7026, 0.3639, 0.6393, 0.3639, 0.6988, 0.1294, 0.6988, 0.1294, 0.6393, 0.003957, 0.7897, 0.003957, 0.663, 0.1136, 0.663, 0.1136, 0.7897, 0.4394, 0.003958, 0.4522, 0.003958, 0.4522, 0.2399, 0.4394, 0.2263, 0.7164, 0.7719, 0.7164, 0.8314, 0.4955, 0.8314, 0.4955, 0.7719, 0.003959, 0.003956, 0.01773, 0.003956, 0.01773, 0.2614, 0.003959, 0.2772, 0.2319, 0.2772, 0.003959, 0.2772, 0.01773, 0.2614, 0.2181, 0.2614, 0.2526, 0.2263, 0.4394, 0.2263, 0.4522, 0.2399, 0.2398, 0.2399, 0.8031, 0.8105, 0.7436, 0.8105, 0.7436, 0.5759, 0.8031, 0.5759, 0.4875, 0.7026, 0.4875, 0.8163, 0.3719, 0.8163, 0.3719, 0.7026, 0.2398, 0.2399, 0.2398, 0.003959, 0.2526, 0.003959, 0.2526, 0.2263, 0.2181, 0.2614, 0.2181, 0.003955, 0.2319, 0.003955, 0.2319, 0.2772, 0.6057, 0.69, 0.7357, 0.69, 0.7357, 0.5759, 0.6057, 0.5759, 0.04913, 0.223, 0.05397, 0.224, 0.05421, 0.239, 0.04419, 0.2372, 0.04046, 0.2117, 0.04191, 0.2165, 0.02901, 0.2241, 0.02565, 0.2146, 0.06377, 0.1988, 0.05951, 0.1962, 0.06439, 0.1819, 0.07325, 0.1871, 0.05397, 0.224, 0.05888, 0.2233, 0.06427, 0.2373, 0.05421, 0.239, 0.05951, 0.1962, 0.05464, 0.1952, 0.05432, 0.1802, 0.06439, 0.1819, 0.05888, 0.2233, 0.06325, 0.2209, 0.07315, 0.2323, 0.06427, 0.2373, 0.05464, 0.1952, 0.04973, 0.1959, 0.04428, 0.182, 0.05432, 0.1802, 0.06325, 0.2209, 0.06654, 0.2172, 0.07975, 0.2244, 0.07315, 0.2323, 0.04973, 0.1959, 0.0454, 0.1983, 0.03549, 0.1871, 0.04428, 0.182, 0.06654, 0.2172, 0.06836, 0.2125, 0.08328, 0.2148, 0.07975, 0.2244, 0.0454, 0.1983, 0.04217, 0.2021, 0.02904, 0.1949, 0.03549, 0.1871, 0.06836, 0.2125, 0.06848, 0.2075, 0.08331, 0.2046, 0.08328, 0.2148, 0.04191, 0.2165, 0.04493, 0.2204, 0.03544, 0.232, 0.02901, 0.2241, 0.04217, 0.2021, 0.04044, 0.2067, 0.02565, 0.2045, 0.02904, 0.1949, 0.06848, 0.2075, 0.06688, 0.2027, 0.07983, 0.1949, 0.08331, 0.2046, 0.04493, 0.2204, 0.04913, 0.223, 0.04419, 0.2372, 0.03544, 0.232, 0.06688, 0.2027, 0.06377, 0.1988, 0.07325, 0.1871, 0.07983, 0.1949, 0.1486, 0.5249, 0.141, 0.5454, 0.1299, 0.5435, 0.1388, 0.5194, 0.2428, 0.6041, 0.2566, 0.5875, 0.2664, 0.5929, 0.2501, 0.6126, 0.141, 0.5454, 0.141, 0.5673, 0.1299, 0.5693, 0.1299, 0.5435, 0.264, 0.5672, 0.264, 0.5456, 0.2749, 0.5435, 0.2749, 0.5689, 0.2566, 0.5875, 0.264, 0.5672, 0.2749, 0.5689, 0.2664, 0.5929, 0.141, 0.5673, 0.1485, 0.5879, 0.1388, 0.5936, 0.1299, 0.5693, 0.2429, 0.5089, 0.2242, 0.498, 0.228, 0.4876, 0.2499, 0.5003, 0.1485, 0.5879, 0.1625, 0.6046, 0.1554, 0.6133, 0.1388, 0.5936, 0.2242, 0.498, 0.2029, 0.4941, 0.2029, 0.483, 0.228, 0.4876, 0.2239, 0.5529, 0.2213, 0.5457, 0.241, 0.5344, 0.2461, 0.5489, 0.1625, 0.6046, 0.1814, 0.6154, 0.1777, 0.626, 0.1554, 0.6133, 0.2029, 0.4941, 0.1816, 0.4977, 0.1777, 0.4872, 0.2029, 0.483, 0.1814, 0.6154, 0.2028, 0.619, 0.203, 0.6302, 0.1777, 0.626, 0.1816, 0.4977, 0.1627, 0.5084, 0.1555, 0.4998, 0.1777, 0.4872, 0.2028, 0.619, 0.2241, 0.6151, 0.2281, 0.6255, 0.203, 0.6302, 0.1627, 0.5084, 0.1486, 0.5249, 0.1388, 0.5194, 0.1555, 0.4998, 0.2241, 0.6151, 0.2428, 0.6041, 0.2501, 0.6126, 0.2281, 0.6255, 0.1811, 0.5603, 0.1836, 0.5673, 0.1642, 0.5785, 0.1591, 0.5641, 0.2164, 0.5399, 0.2099, 0.5361, 0.2176, 0.515, 0.231, 0.5226, 0.2567, 0.5254, 0.2429, 0.5089, 0.2499, 0.5003, 0.2662, 0.5197, 0.1836, 0.5673, 0.1884, 0.5731, 0.174, 0.5904, 0.1642, 0.5785, 0.2099, 0.5361, 0.2024, 0.5348, 0.2025, 0.5123, 0.2176, 0.515, 0.1884, 0.5731, 0.1949, 0.5769, 0.1872, 0.5981, 0.174, 0.5904, 0.2024, 0.5348, 0.195, 0.5362, 0.1874, 0.515, 0.2025, 0.5123, 0.1949, 0.5769, 0.2023, 0.5783, 0.2024, 0.6008, 0.1872, 0.5981, 0.195, 0.5362, 0.1885, 0.5399, 0.1741, 0.5226, 0.1874, 0.515, 0.2023, 0.5783, 0.2098, 0.577, 0.2175, 0.5981, 0.2024, 0.6008, 0.1885, 0.5399, 0.1836, 0.5457, 0.1642, 0.5344, 0.1741, 0.5226, 0.2098, 0.577, 0.2163, 0.5732, 0.2308, 0.5905, 0.2175, 0.5981, 0.1836, 0.5457, 0.1811, 0.5528, 0.159, 0.5489, 0.1642, 0.5344, 0.2238, 0.5604, 0.2239, 0.5529, 0.2461, 0.5489, 0.246, 0.5643, 0.2163, 0.5732, 0.2212, 0.5675, 0.2407, 0.5787, 0.2308, 0.5905, 0.1811, 0.5528, 0.1811, 0.5603, 0.1591, 0.5641, 0.159, 0.5489, 0.2213, 0.5457, 0.2164, 0.5399, 0.231, 0.5226, 0.241, 0.5344, 0.2212, 0.5675, 0.2238, 0.5604, 0.246, 0.5643, 0.2407, 0.5787, 0.3416, 0.4889, 0.3663, 0.4889, 0.3636, 0.5057, 0.3447, 0.5056, 0.3183, 0.62, 0.2994, 0.6043, 0.3122, 0.5932, 0.3265, 0.6052, 0.3663, 0.4889, 0.3895, 0.4975, 0.3811, 0.5123, 0.3636, 0.5057, 0.2994, 0.6043, 0.2871, 0.583, 0.3029, 0.5769, 0.3122, 0.5932, 0.3895, 0.4975, 0.4083, 0.5134, 0.3954, 0.5245, 0.3811, 0.5123, 0.2871, 0.583, 0.2828, 0.5587, 0.2997, 0.5584, 0.3029, 0.5769, 0.4083, 0.5134, 0.4204, 0.5348, 0.4046, 0.5408, 0.3954, 0.5245, 0.2828, 0.5587, 0.287, 0.5344, 0.3031, 0.54, 0.2997, 0.5584, 0.4204, 0.5348, 0.4245, 0.5591, 0.4076, 0.5592, 0.4046, 0.5408, 0.287, 0.5344, 0.2994, 0.5131, 0.3125, 0.5238, 0.3031, 0.54, 0.389, 0.6201, 0.366, 0.6284, 0.3628, 0.6118, 0.3804, 0.6055, 0.4245, 0.5591, 0.4202, 0.5832, 0.4042, 0.5776, 0.4076, 0.5592, 0.2994, 0.5131, 0.3183, 0.4972, 0.327, 0.5119, 0.3125, 0.5238, 0.366, 0.6284, 0.3414, 0.6284, 0.3441, 0.6117, 0.3628, 0.6118, 0.4202, 0.5832, 0.4079, 0.6044, 0.3948, 0.5937, 0.4042, 0.5776, 0.3183, 0.4972, 0.3416, 0.4889, 0.3447, 0.5056, 0.327, 0.5119, 0.3414, 0.6284, 0.3183, 0.62, 0.3265, 0.6052, 0.3441, 0.6117, 0.4079, 0.6044, 0.389, 0.6201, 0.3804, 0.6055, 0.3948, 0.5937, 0.3636, 0.5057, 0.3811, 0.5123, 0.3689, 0.5326, 0.3591, 0.529, 0.3122, 0.5932, 0.3029, 0.5769, 0.3252, 0.5687, 0.3303, 0.5778, 0.3811, 0.5123, 0.3954, 0.5245, 0.3769, 0.5394, 0.3689, 0.5326, 0.3029, 0.5769, 0.2997, 0.5584, 0.3235, 0.5583, 0.3252, 0.5687, 0.3954, 0.5245, 0.4046, 0.5408, 0.3821, 0.5485, 0.3769, 0.5394, 0.2997, 0.5584, 0.3031, 0.54, 0.3254, 0.548, 0.3235, 0.5583, 0.4046, 0.5408, 0.4076, 0.5592, 0.3839, 0.5588, 0.3821, 0.5485, 0.3031, 0.54, 0.3125, 0.5238, 0.3308, 0.539, 0.3254, 0.548, 0.3804, 0.6055, 0.3628, 0.6118, 0.3586, 0.5884, 0.3686, 0.585, 0.4076, 0.5592, 0.4042, 0.5776, 0.382, 0.5692, 0.3839, 0.5588, 0.3125, 0.5238, 0.327, 0.5119, 0.3388, 0.5324, 0.3308, 0.539, 0.3628, 0.6118, 0.3441, 0.6117, 0.3481, 0.5883, 0.3586, 0.5884, 0.4042, 0.5776, 0.3948, 0.5937, 0.3767, 0.5783, 0.382, 0.5692, 0.327, 0.5119, 0.3447, 0.5056, 0.3487, 0.529, 0.3388, 0.5324, 0.3441, 0.6117, 0.3265, 0.6052, 0.3383, 0.5846, 0.3481, 0.5883, 0.3948, 0.5937, 0.3804, 0.6055, 0.3686, 0.585, 0.3767, 0.5783, 0.3447, 0.5056, 0.3636, 0.5057, 0.3591, 0.529, 0.3487, 0.529, 0.3265, 0.6052, 0.3122, 0.5932, 0.3303, 0.5778, 0.3383, 0.5846, 0.04044, 0.2067, 0.04046, 0.2117, 0.02565, 0.2146, 0.02565, 0.2045, 0.3537, 0.5586, 0.3767, 0.5783, 0.3686, 0.585, 0.3537, 0.5586, 0.3235, 0.5583, 0.3254, 0.548, 0.3537, 0.5586, 0.3769, 0.5394, 0.3821, 0.5485, 0.3537, 0.5586, 0.3252, 0.5687, 0.3235, 0.5583, 0.3537, 0.5586, 0.3689, 0.5326, 0.3769, 0.5394, 0.3537, 0.5586, 0.3303, 0.5778, 0.3252, 0.5687, 0.3537, 0.5586, 0.3591, 0.529, 0.3689, 0.5326, 0.3537, 0.5586, 0.3383, 0.5846, 0.3303, 0.5778, 0.3537, 0.5586, 0.3487, 0.529, 0.3591, 0.529, 0.3537, 0.5586, 0.3481, 0.5883, 0.3383, 0.5846, 0.3537, 0.5586, 0.3388, 0.5324, 0.3487, 0.529, 0.3537, 0.5586, 0.3586, 0.5884, 0.3481, 0.5883, 0.3537, 0.5586, 0.3308, 0.539, 0.3388, 0.5324, 0.3537, 0.5586, 0.3686, 0.585, 0.3586, 0.5884, 0.3537, 0.5586, 0.3254, 0.548, 0.3308, 0.539, 0.382, 0.5692, 0.3767, 0.5783, 0.3537, 0.5586, 0.3537, 0.5586, 0.3821, 0.5485, 0.3839, 0.5588, 0.3537, 0.5586, 0.3839, 0.5588, 0.382, 0.5692, 0.2567, 0.5254, 0.264, 0.5456, 0.2461, 0.5489, 0.241, 0.5344, 0.2429, 0.5089, 0.2567, 0.5254, 0.241, 0.5344, 0.231, 0.5226, 0.2242, 0.498, 0.2429, 0.5089, 0.231, 0.5226, 0.2176, 0.515, 0.2029, 0.4941, 0.2242, 0.498, 0.2176, 0.515, 0.2025, 0.5123, 0.1816, 0.4977, 0.2029, 0.4941, 0.2025, 0.5123, 0.1874, 0.515, 0.1627, 0.5084, 0.1816, 0.4977, 0.1874, 0.515, 0.1741, 0.5226, 0.1486, 0.5249, 0.1627, 0.5084, 0.1741, 0.5226, 0.1642, 0.5344, 0.141, 0.5454, 0.1486, 0.5249, 0.1642, 0.5344, 0.159, 0.5489, 0.141, 0.5673, 0.141, 0.5454, 0.159, 0.5489, 0.1591, 0.5641, 0.1485, 0.5879, 0.141, 0.5673, 0.1591, 0.5641, 0.1642, 0.5785, 0.1625, 0.6046, 0.1485, 0.5879, 0.1642, 0.5785, 0.174, 0.5904, 0.1814, 0.6154, 0.1625, 0.6046, 0.174, 0.5904, 0.1872, 0.5981, 0.2028, 0.619, 0.1814, 0.6154, 0.1872, 0.5981, 0.2024, 0.6008, 0.2241, 0.6151, 0.2028, 0.619, 0.2024, 0.6008, 0.2175, 0.5981, 0.2428, 0.6041, 0.2241, 0.6151, 0.2175, 0.5981, 0.2308, 0.5905, 0.2566, 0.5875, 0.2428, 0.6041, 0.2308, 0.5905, 0.2407, 0.5787, 0.264, 0.5672, 0.2566, 0.5875, 0.2407, 0.5787, 0.246, 0.5643, 0.264, 0.5456, 0.264, 0.5672, 0.246, 0.5643, 0.2461, 0.5489, 0.264, 0.5456, 0.2567, 0.5254, 0.2662, 0.5197, 0.2749, 0.5435, 0.4415, 0.4793, 0.2398, 0.4793, 0.2398, 0.2494, 0.4415, 0.2494, 0.003959, 0.8075, 0.2339, 0.8075, 0.2339, 0.8082, 0.003959, 0.8082, 0.4259, 0.2057, 0.4259, 0.003957, 0.4266, 0.003957, 0.4266, 0.2057, 0.2086, 0.2339, 0.2086, 0.003959, 0.2093, 0.003959, 0.2093, 0.2339, 0.8468, 0.384, 0.8468, 0.5857, 0.8461, 0.5857, 0.8461, 0.384])
me_nightstand_025.materials.append(mat_painted_wooden_nightstand)
me_nightstand_025.use_remesh_fix_poles = True
me_nightstand_025.use_remesh_preserve_attributes = False
me_nightstand_025.update()

# ---- objects
ob_painted_wooden_nightstand = bpy.data.objects.new('painted_wooden_nightstand', me_nightstand_024)
ob_painted_wooden_nightstand_drawer = bpy.data.objects.new('painted_wooden_nightstand_drawer', me_nightstand_025)

# ---- transforms, parenting, visibility, modifiers, constraints
ob_painted_wooden_nightstand.location = (0.0, 0.0, 0.0)
_m = ob_painted_wooden_nightstand.modifiers.new('Auto Smooth', 'NODES')
_m.node_group = ng_auto_smooth
_gi = [s.identifier for s in ng_auto_smooth.interface.items_tree if s.item_type == 'SOCKET' and s.in_out == 'INPUT']
_m[_gi[1]] = 3.142  # Angle
_m = ob_painted_wooden_nightstand.modifiers.new('WeightedNormal', 'WEIGHTED_NORMAL')
_m.keep_sharp = True
ob_painted_wooden_nightstand_drawer.location = (-0.0006063, -0.2109, 0.5121)
_m = ob_painted_wooden_nightstand_drawer.modifiers.new('Auto Smooth', 'NODES')
_m.node_group = ng_auto_smooth
_gi = [s.identifier for s in ng_auto_smooth.interface.items_tree if s.item_type == 'SOCKET' and s.in_out == 'INPUT']
_m[_gi[1]] = 3.142  # Angle
_m = ob_painted_wooden_nightstand_drawer.modifiers.new('WeightedNormal', 'WEIGHTED_NORMAL')
_m.keep_sharp = True

# ---- collection membership
col_painted_wooden_nightstand.objects.link(ob_painted_wooden_nightstand)
col_painted_wooden_nightstand.objects.link(ob_painted_wooden_nightstand_drawer)

# ---- scene / render settings (as saved in the file)
scene.frame_start = 1; scene.frame_end = 250; scene.frame_set(1)
scene.render.engine = 'BLENDER_EEVEE_NEXT'
scene.render.fps = 25
scene.cycles.use_denoising = False
scene.cycles.samples = 128
scene.cycles.sampling_pattern = 'TABULATED_SOBOL'
scene.cycles.use_adaptive_sampling = False
scene.cycles.use_light_tree = False
scene.eevee.use_gtao = True
scene.eevee.use_raytracing = True
scene.view_settings.view_transform = 'Filmic'
bpy.context.view_layer.update()

# ---- added for rendering (the .blend has no active camera and no usable light): camera, sun
cam_auto = bpy.data.cameras.new('AutoCamera')
cam_auto.lens = 50.0
cam_auto.sensor_width = 36.0
cam_auto.clip_end = 1000.0
ob_auto_camera = bpy.data.objects.new('AutoCamera', cam_auto)
scene.collection.objects.link(ob_auto_camera)
ob_auto_camera.location = (0.872825, -1.05386, 1.00692)
ob_auto_camera.rotation_euler = (1.09748, -7.21219e-08, 0.694738)
scene.camera = ob_auto_camera
light_auto_sun = bpy.data.lights.new('AutoSun', 'SUN')
light_auto_sun.energy = 3.0
light_auto_sun.angle = 0.0523599
ob_auto_sun = bpy.data.objects.new('AutoSun', light_auto_sun)
scene.collection.objects.link(ob_auto_sun)
ob_auto_sun.rotation_euler = (0.872665, 0.174533, 0.523599)
bpy.context.view_layer.update()
